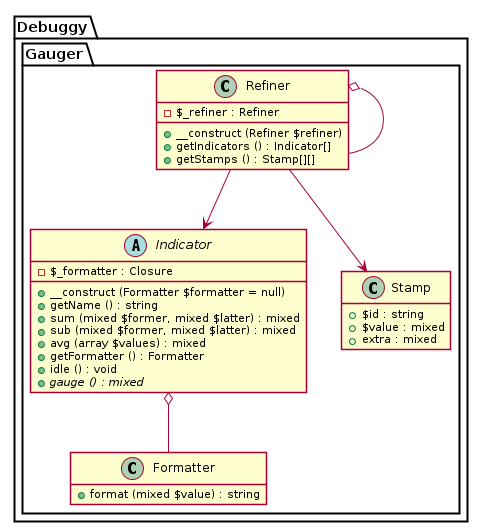

The diagram above was rendered by PlantUML. Its source (embedded in the PNG):
@startuml





hide empty fields
hide empty methods

skinparam shadowing false









package Debuggy {
	namespace Gauger {
		class "Formatter" as _Formatter {
			+ format (mixed $value) : string
		}
	}
}




package Debuggy {
	namespace Gauger {
		abstract class "Indicator" as _Indicator {
			- $_formatter : Closure
			+ __construct (Formatter $formatter = null)
			+ getName () : string
			+ sum (mixed $former, mixed $latter) : mixed
			+ sub (mixed $former, mixed $latter) : mixed
			+ avg (array $values) : mixed
			+ getFormatter () : Formatter
			+ idle () : void
			+ {abstract} gauge () : mixed
		}

		_Indicator o-- _Formatter
	}
}






package Debuggy {
	namespace Gauger {
		class Stamp {
			+ $id : string
			+ $value : mixed
			+ extra : mixed
		}
	}
}




package Debuggy {
	namespace Gauger {
		class "Refiner" as _Refiner {
			- $_refiner : Refiner
			+ __construct (Refiner $refiner)
			+ getIndicators () : Indicator[]
			+ getStamps () : Stamp[][]
		}

		_Refiner o-- _Refiner
		_Refiner --> _Indicator
		_Refiner --> Stamp
	}
}

@enduml